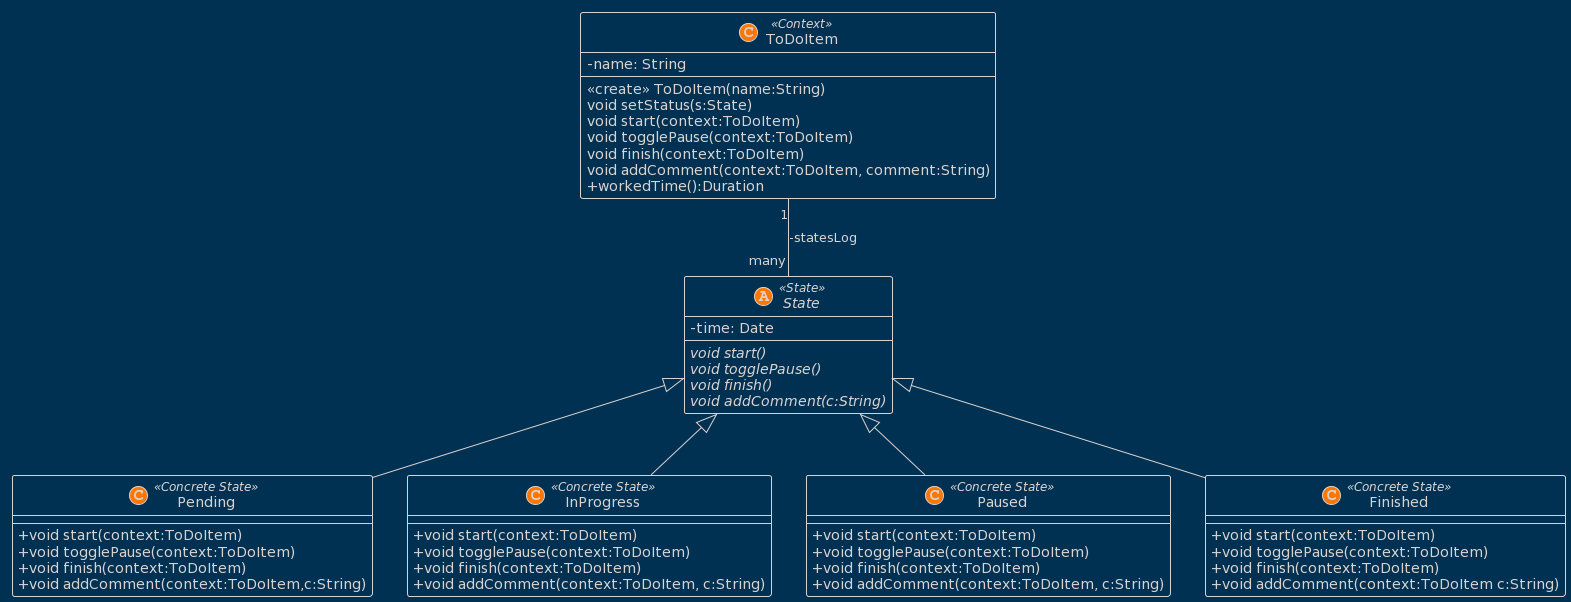

The diagram above was rendered by PlantUML. Its source (embedded in the PNG):
@startuml
!theme blueprint
skinparam classAttributeIconSize 0

ToDoItem "1" -- "many" State : -statesLog
abstract class State << (A,#FF7700) State >>{
 -time: Date
 {abstract} void start()
 {abstract} void togglePause()
 {abstract} void finish()
 {abstract} void addComment(c:String)
}

class ToDoItem << (C,#FF7700) Context >>{
  - name: String
  
  <<create>> ToDoItem(name:String)
  void setStatus(s:State)
  void start(context:ToDoItem)
  void togglePause(context:ToDoItem)
  void finish(context:ToDoItem)
  void addComment(context:ToDoItem, comment:String)
  + workedTime():Duration
}
State <|-- Pending
State <|-- InProgress
State <|-- Paused
State <|-- Finished

Class Pending << (C,#FF7700) Concrete State >>{
  +void start(context:ToDoItem)
  +void togglePause(context:ToDoItem)
  +void finish(context:ToDoItem)
  +void addComment(context:ToDoItem,c:String)
}

Class Paused << (C,#FF7700) Concrete State >>{
  +void start(context:ToDoItem)
  +void togglePause(context:ToDoItem)
  +void finish(context:ToDoItem)
  +void addComment(context:ToDoItem, c:String)

}

Class InProgress << (C,#FF7700) Concrete State >>{
  +void start(context:ToDoItem)
  +void togglePause(context:ToDoItem)
  +void finish(context:ToDoItem)
  +void addComment(context:ToDoItem, c:String)
}

Class Finished << (C,#FF7700) Concrete State >>{
  +void start(context:ToDoItem)
  +void togglePause(context:ToDoItem)
  +void finish(context:ToDoItem)
  +void addComment(context:ToDoItem c:String)
}
@enduml